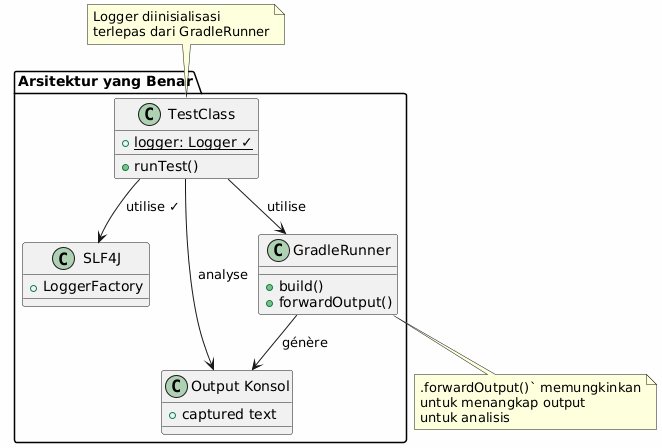

The diagram above was rendered by PlantUML. Its source (embedded in the PNG):
@startuml

skinparam backgroundColor #FEFEFE
skinparam componentStyle rectangle

package "Arsitektur yang Benar" {
    class TestClass {
        + {static} logger: Logger ✓
        + runTest()
    }

    class SLF4J {
        + LoggerFactory
    }

    class GradleRunner {
        + build()
        + forwardOutput()
    }

    class "Output Konsol" as Output {
        + captured text
    }

    TestClass --> SLF4J : utilise ✓
    TestClass --> GradleRunner : utilise
    GradleRunner --> Output : génère
    TestClass --> Output : analyse
}

note top of TestClass
Logger diinisialisasi
terlepas dari GradleRunner
end note

note bottom of GradleRunner
.forwardOutput()` memungkinkan
untuk menangkap output
untuk analisis
end note

@enduml